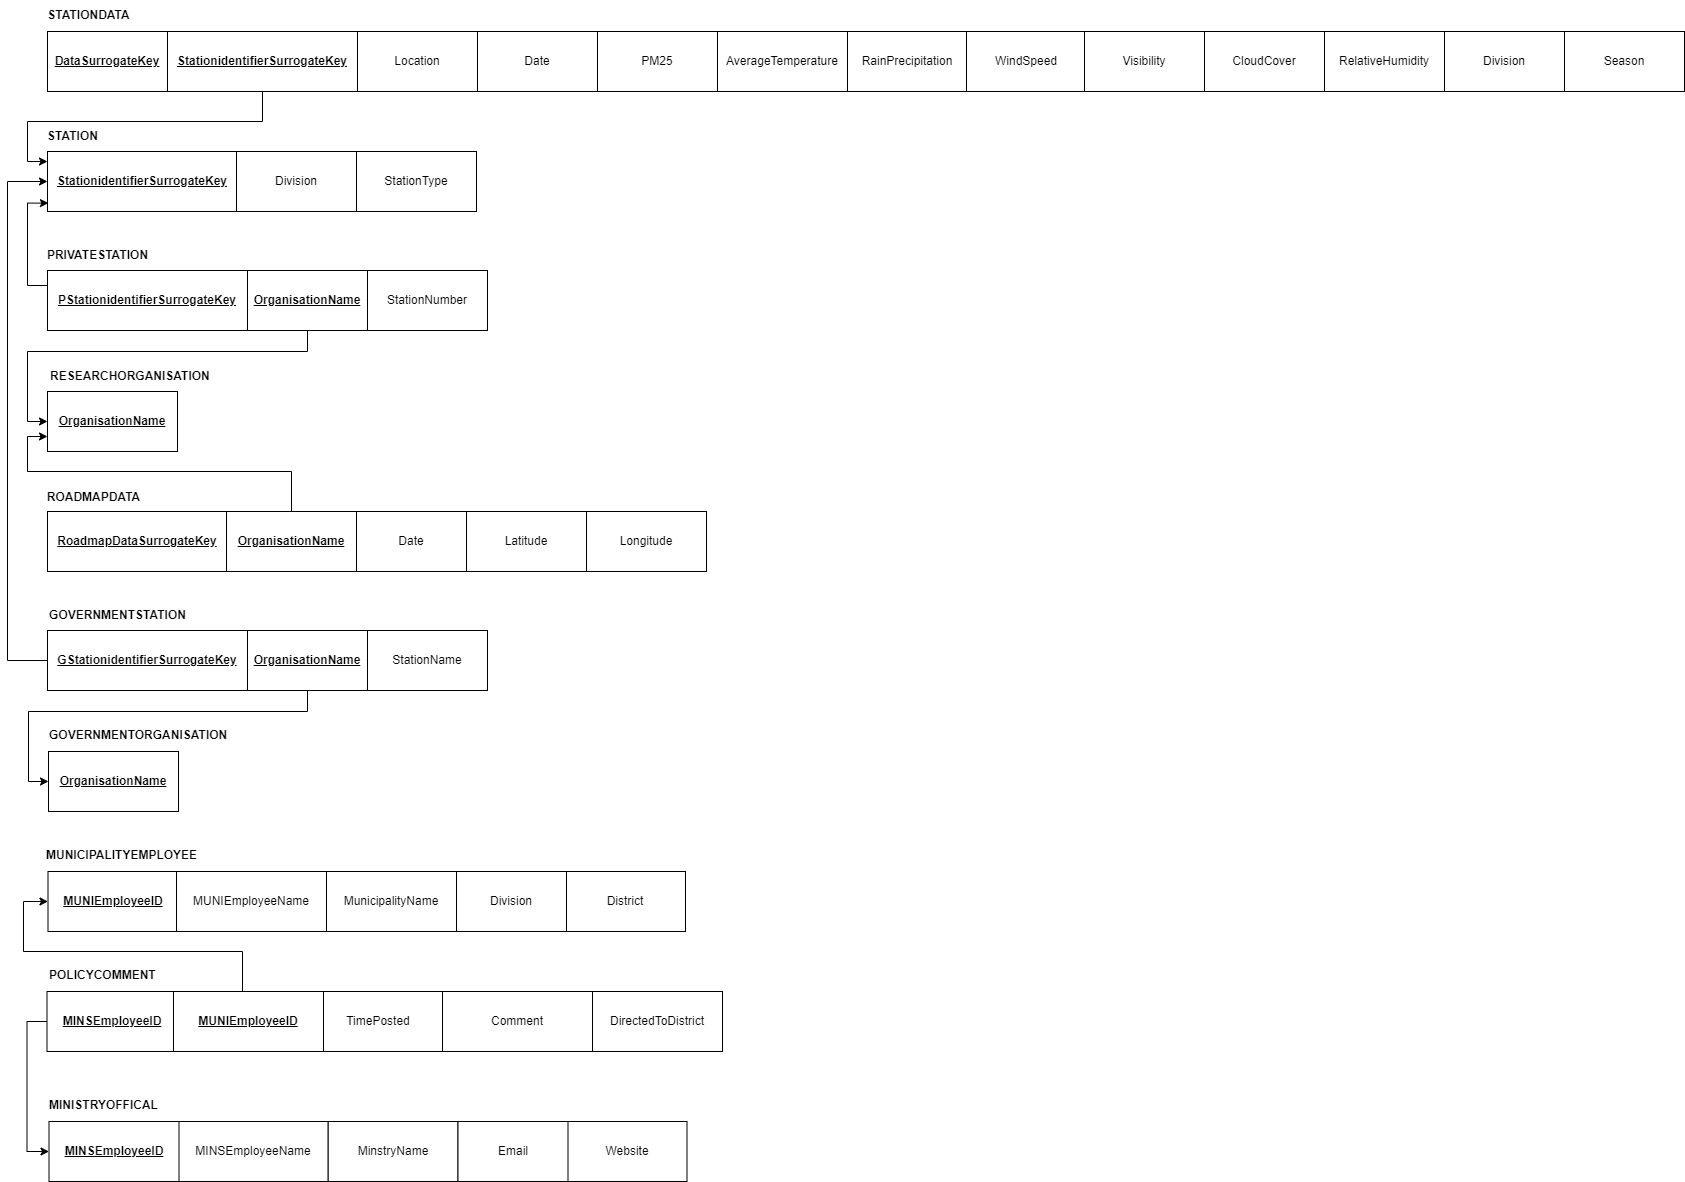

The diagram above was exported from draw.io. Its source (the exported page's mxGraphModel, read from the mxfile embedded in the PNG):
<mxGraphModel dx="1248" dy="604" grid="1" gridSize="10" guides="1" tooltips="1" connect="1" arrows="1" fold="1" page="1" pageScale="1" pageWidth="1750" pageHeight="1250" math="0" shadow="0">
  <root>
    <mxCell id="0" />
    <mxCell id="1" parent="0" />
    <mxCell id="ZoIrjNhyJp5aEMFjkI-h-16" style="edgeStyle=orthogonalEdgeStyle;rounded=0;orthogonalLoop=1;jettySize=auto;html=1;entryX=0.995;entryY=0.696;entryDx=0;entryDy=0;entryPerimeter=0;" parent="1" edge="1">
      <mxGeometry relative="1" as="geometry">
        <mxPoint x="834.375" y="354.79999999999995" as="targetPoint" />
        <Array as="points">
          <mxPoint x="743" y="300" />
          <mxPoint x="855" y="300" />
          <mxPoint x="855" y="355" />
        </Array>
      </mxGeometry>
    </mxCell>
    <mxCell id="ZoIrjNhyJp5aEMFjkI-h-17" value="&lt;span style=&quot;font-weight: 700; text-align: left; text-decoration-line: underline;&quot;&gt;DataSurrogateKey&lt;/span&gt;" style="rounded=0;whiteSpace=wrap;html=1;" parent="1" vertex="1">
      <mxGeometry x="80" y="80" width="120" height="60" as="geometry" />
    </mxCell>
    <mxCell id="ZoIrjNhyJp5aEMFjkI-h-18" value="&lt;b&gt;STATIONDATA&lt;/b&gt;" style="text;html=1;align=center;verticalAlign=middle;resizable=0;points=[];autosize=1;strokeColor=none;fillColor=none;" parent="1" vertex="1">
      <mxGeometry x="66" y="49" width="110" height="30" as="geometry" />
    </mxCell>
    <mxCell id="ZoIrjNhyJp5aEMFjkI-h-19" value="&lt;span style=&quot;text-align: left;&quot;&gt;Location&lt;/span&gt;" style="rounded=0;whiteSpace=wrap;html=1;" parent="1" vertex="1">
      <mxGeometry x="390" y="80" width="120" height="60" as="geometry" />
    </mxCell>
    <mxCell id="ZoIrjNhyJp5aEMFjkI-h-20" value="&lt;span style=&quot;text-align: left;&quot;&gt;Date&lt;/span&gt;" style="rounded=0;whiteSpace=wrap;html=1;" parent="1" vertex="1">
      <mxGeometry x="510" y="80" width="120" height="60" as="geometry" />
    </mxCell>
    <mxCell id="ZoIrjNhyJp5aEMFjkI-h-21" value="&lt;span style=&quot;text-align: left;&quot;&gt;PM25&lt;/span&gt;" style="rounded=0;whiteSpace=wrap;html=1;" parent="1" vertex="1">
      <mxGeometry x="630" y="80" width="120" height="60" as="geometry" />
    </mxCell>
    <mxCell id="ZoIrjNhyJp5aEMFjkI-h-22" value="&lt;span style=&quot;text-align: left;&quot;&gt;AverageTemperature&lt;/span&gt;" style="rounded=0;whiteSpace=wrap;html=1;" parent="1" vertex="1">
      <mxGeometry x="750" y="80" width="130" height="60" as="geometry" />
    </mxCell>
    <mxCell id="ZoIrjNhyJp5aEMFjkI-h-23" value="&lt;span style=&quot;text-align: left;&quot;&gt;RainPrecipitation&lt;/span&gt;" style="rounded=0;whiteSpace=wrap;html=1;" parent="1" vertex="1">
      <mxGeometry x="880" y="80" width="120" height="60" as="geometry" />
    </mxCell>
    <mxCell id="ZoIrjNhyJp5aEMFjkI-h-24" value="&lt;span style=&quot;text-align: left;&quot;&gt;WindSpeed&lt;/span&gt;" style="rounded=0;whiteSpace=wrap;html=1;" parent="1" vertex="1">
      <mxGeometry x="999" y="80" width="120" height="60" as="geometry" />
    </mxCell>
    <mxCell id="ZoIrjNhyJp5aEMFjkI-h-25" value="&lt;span style=&quot;text-align: left;&quot;&gt;Visibility&lt;/span&gt;" style="rounded=0;whiteSpace=wrap;html=1;" parent="1" vertex="1">
      <mxGeometry x="1117" y="80" width="120" height="60" as="geometry" />
    </mxCell>
    <mxCell id="ZoIrjNhyJp5aEMFjkI-h-26" value="&lt;span style=&quot;text-align: left;&quot;&gt;CloudCover&lt;/span&gt;" style="rounded=0;whiteSpace=wrap;html=1;" parent="1" vertex="1">
      <mxGeometry x="1237" y="80" width="120" height="60" as="geometry" />
    </mxCell>
    <mxCell id="ZoIrjNhyJp5aEMFjkI-h-27" value="&lt;span style=&quot;text-align: left;&quot;&gt;RelativeHumidity&lt;/span&gt;" style="rounded=0;whiteSpace=wrap;html=1;" parent="1" vertex="1">
      <mxGeometry x="1357" y="80" width="120" height="60" as="geometry" />
    </mxCell>
    <mxCell id="ZoIrjNhyJp5aEMFjkI-h-28" value="&lt;span style=&quot;font-weight: 700; text-align: left; text-decoration-line: underline;&quot;&gt;StationidentifierSurrogateKey&lt;/span&gt;" style="rounded=0;whiteSpace=wrap;html=1;" parent="1" vertex="1">
      <mxGeometry x="80" y="200" width="190" height="60" as="geometry" />
    </mxCell>
    <mxCell id="ZoIrjNhyJp5aEMFjkI-h-29" value="&lt;b&gt;STATION&lt;/b&gt;" style="text;html=1;align=center;verticalAlign=middle;resizable=0;points=[];autosize=1;strokeColor=none;fillColor=none;" parent="1" vertex="1">
      <mxGeometry x="70" y="170" width="70" height="30" as="geometry" />
    </mxCell>
    <mxCell id="ZoIrjNhyJp5aEMFjkI-h-30" value="&lt;span style=&quot;text-align: left;&quot;&gt;Division&lt;/span&gt;" style="rounded=0;whiteSpace=wrap;html=1;" parent="1" vertex="1">
      <mxGeometry x="269" y="200" width="120" height="60" as="geometry" />
    </mxCell>
    <mxCell id="ZoIrjNhyJp5aEMFjkI-h-31" value="&lt;span style=&quot;text-align: left;&quot;&gt;StationType&lt;/span&gt;" style="rounded=0;whiteSpace=wrap;html=1;" parent="1" vertex="1">
      <mxGeometry x="389" y="200" width="120" height="60" as="geometry" />
    </mxCell>
    <mxCell id="AafKOmIe7SDXZY3rJRMZ-4" style="edgeStyle=orthogonalEdgeStyle;rounded=0;orthogonalLoop=1;jettySize=auto;html=1;exitX=0.5;exitY=1;exitDx=0;exitDy=0;entryX=0;entryY=0.167;entryDx=0;entryDy=0;fontSize=11;entryPerimeter=0;" parent="1" source="ZoIrjNhyJp5aEMFjkI-h-39" target="ZoIrjNhyJp5aEMFjkI-h-28" edge="1">
      <mxGeometry relative="1" as="geometry" />
    </mxCell>
    <mxCell id="ZoIrjNhyJp5aEMFjkI-h-39" value="&lt;span style=&quot;font-weight: 700; text-align: left;&quot;&gt;&lt;u&gt;StationidentifierSurrogateKey&lt;/u&gt;&lt;/span&gt;" style="rounded=0;whiteSpace=wrap;html=1;" parent="1" vertex="1">
      <mxGeometry x="200" y="80" width="190" height="60" as="geometry" />
    </mxCell>
    <mxCell id="AafKOmIe7SDXZY3rJRMZ-5" style="edgeStyle=orthogonalEdgeStyle;rounded=0;orthogonalLoop=1;jettySize=auto;html=1;exitX=0;exitY=0.25;exitDx=0;exitDy=0;entryX=0.005;entryY=0.86;entryDx=0;entryDy=0;entryPerimeter=0;fontSize=11;" parent="1" source="ZoIrjNhyJp5aEMFjkI-h-47" target="ZoIrjNhyJp5aEMFjkI-h-28" edge="1">
      <mxGeometry relative="1" as="geometry" />
    </mxCell>
    <mxCell id="ZoIrjNhyJp5aEMFjkI-h-47" value="&lt;span style=&quot;font-weight: 700; text-align: left; text-decoration-line: underline;&quot;&gt;PStationidentifierSurrogateKey&lt;/span&gt;" style="rounded=0;whiteSpace=wrap;html=1;" parent="1" vertex="1">
      <mxGeometry x="80" y="319" width="200" height="60" as="geometry" />
    </mxCell>
    <mxCell id="ZoIrjNhyJp5aEMFjkI-h-48" value="&lt;span style=&quot;font-weight: 700;&quot;&gt;PRIVATESTATION&lt;/span&gt;" style="text;html=1;align=center;verticalAlign=middle;resizable=0;points=[];autosize=1;strokeColor=none;fillColor=none;" parent="1" vertex="1">
      <mxGeometry x="70" y="289" width="120" height="30" as="geometry" />
    </mxCell>
    <mxCell id="ZoIrjNhyJp5aEMFjkI-h-49" value="&lt;span style=&quot;text-align: left;&quot;&gt;StationNumber&lt;/span&gt;" style="rounded=0;whiteSpace=wrap;html=1;" parent="1" vertex="1">
      <mxGeometry x="400" y="319" width="120" height="60" as="geometry" />
    </mxCell>
    <mxCell id="ZoIrjNhyJp5aEMFjkI-h-71" value="&lt;span style=&quot;font-weight: 700; text-align: left; text-decoration-line: underline;&quot;&gt;OrganisationName&lt;/span&gt;" style="rounded=0;whiteSpace=wrap;html=1;" parent="1" vertex="1">
      <mxGeometry x="80" y="440" width="130" height="60" as="geometry" />
    </mxCell>
    <mxCell id="AafKOmIe7SDXZY3rJRMZ-6" style="edgeStyle=orthogonalEdgeStyle;rounded=0;orthogonalLoop=1;jettySize=auto;html=1;exitX=0.5;exitY=1;exitDx=0;exitDy=0;entryX=0;entryY=0.5;entryDx=0;entryDy=0;fontSize=11;" parent="1" edge="1">
      <mxGeometry relative="1" as="geometry">
        <mxPoint x="340" y="379" as="sourcePoint" />
        <mxPoint x="80" y="470.0000000000001" as="targetPoint" />
        <Array as="points">
          <mxPoint x="340" y="400" />
          <mxPoint x="60" y="400" />
          <mxPoint x="60" y="470" />
        </Array>
      </mxGeometry>
    </mxCell>
    <mxCell id="ZoIrjNhyJp5aEMFjkI-h-75" value="&lt;span style=&quot;font-weight: 700; text-align: left;&quot;&gt;&lt;u&gt;OrganisationName&lt;/u&gt;&lt;/span&gt;" style="rounded=0;whiteSpace=wrap;html=1;" parent="1" vertex="1">
      <mxGeometry x="280" y="319" width="120" height="60" as="geometry" />
    </mxCell>
    <mxCell id="ZoIrjNhyJp5aEMFjkI-h-82" value="&lt;span style=&quot;font-weight: 700; text-align: left; text-decoration-line: underline;&quot;&gt;RoadmapDataSurrogateKey&lt;/span&gt;" style="rounded=0;whiteSpace=wrap;html=1;" parent="1" vertex="1">
      <mxGeometry x="80" y="560" width="180" height="60" as="geometry" />
    </mxCell>
    <mxCell id="ZoIrjNhyJp5aEMFjkI-h-84" value="&lt;span style=&quot;text-align: left;&quot;&gt;Latitude&lt;/span&gt;" style="rounded=0;whiteSpace=wrap;html=1;" parent="1" vertex="1">
      <mxGeometry x="499" y="560" width="120" height="60" as="geometry" />
    </mxCell>
    <mxCell id="ZoIrjNhyJp5aEMFjkI-h-85" value="&lt;span style=&quot;text-align: left;&quot;&gt;Longitude&lt;/span&gt;" style="rounded=0;whiteSpace=wrap;html=1;" parent="1" vertex="1">
      <mxGeometry x="619" y="560" width="120" height="60" as="geometry" />
    </mxCell>
    <mxCell id="ZoIrjNhyJp5aEMFjkI-h-95" value="&lt;span style=&quot;text-align: left;&quot;&gt;Date&lt;/span&gt;" style="rounded=0;whiteSpace=wrap;html=1;" parent="1" vertex="1">
      <mxGeometry x="389" y="560" width="110" height="60" as="geometry" />
    </mxCell>
    <mxCell id="AafKOmIe7SDXZY3rJRMZ-11" style="edgeStyle=orthogonalEdgeStyle;rounded=0;orthogonalLoop=1;jettySize=auto;html=1;exitX=0;exitY=0.5;exitDx=0;exitDy=0;entryX=0;entryY=0.5;entryDx=0;entryDy=0;fontSize=11;" parent="1" source="ZoIrjNhyJp5aEMFjkI-h-97" target="ZoIrjNhyJp5aEMFjkI-h-28" edge="1">
      <mxGeometry relative="1" as="geometry">
        <Array as="points">
          <mxPoint x="40" y="709" />
          <mxPoint x="40" y="230" />
        </Array>
      </mxGeometry>
    </mxCell>
    <mxCell id="ZoIrjNhyJp5aEMFjkI-h-97" value="&lt;span style=&quot;font-weight: 700; text-align: left; text-decoration-line: underline;&quot;&gt;GStationidentifierSurrogateKey&lt;/span&gt;" style="rounded=0;whiteSpace=wrap;html=1;" parent="1" vertex="1">
      <mxGeometry x="80" y="679" width="200" height="60" as="geometry" />
    </mxCell>
    <mxCell id="ZoIrjNhyJp5aEMFjkI-h-98" value="&lt;span style=&quot;font-weight: 700;&quot;&gt;ROADMAPDATA&lt;/span&gt;" style="text;html=1;align=center;verticalAlign=middle;resizable=0;points=[];autosize=1;strokeColor=none;fillColor=none;" parent="1" vertex="1">
      <mxGeometry x="66" y="531" width="120" height="30" as="geometry" />
    </mxCell>
    <mxCell id="ZoIrjNhyJp5aEMFjkI-h-100" value="&lt;span style=&quot;text-align: left;&quot;&gt;StationName&lt;/span&gt;" style="rounded=0;whiteSpace=wrap;html=1;" parent="1" vertex="1">
      <mxGeometry x="400" y="679" width="120" height="60" as="geometry" />
    </mxCell>
    <mxCell id="ZoIrjNhyJp5aEMFjkI-h-109" value="&lt;span style=&quot;font-weight: 700; text-align: center;&quot;&gt;RESEARCHORGANISATION&lt;/span&gt;" style="text;whiteSpace=wrap;html=1;" parent="1" vertex="1">
      <mxGeometry x="81" y="411" width="90" height="29" as="geometry" />
    </mxCell>
    <mxCell id="ZoIrjNhyJp5aEMFjkI-h-110" value="&lt;span style=&quot;font-weight: 700;&quot;&gt;GOVERNMENTSTATION&lt;/span&gt;" style="text;html=1;align=center;verticalAlign=middle;resizable=0;points=[];autosize=1;strokeColor=none;fillColor=none;fontSize=12;" parent="1" vertex="1">
      <mxGeometry x="70" y="649" width="160" height="30" as="geometry" />
    </mxCell>
    <mxCell id="AafKOmIe7SDXZY3rJRMZ-1" value="&lt;span style=&quot;text-align: left;&quot;&gt;Division&lt;/span&gt;" style="rounded=0;whiteSpace=wrap;html=1;" parent="1" vertex="1">
      <mxGeometry x="1477" y="80" width="120" height="60" as="geometry" />
    </mxCell>
    <mxCell id="AafKOmIe7SDXZY3rJRMZ-3" value="&lt;span style=&quot;text-align: left;&quot;&gt;Season&lt;/span&gt;" style="rounded=0;whiteSpace=wrap;html=1;" parent="1" vertex="1">
      <mxGeometry x="1597" y="80" width="120" height="60" as="geometry" />
    </mxCell>
    <mxCell id="AafKOmIe7SDXZY3rJRMZ-10" style="edgeStyle=orthogonalEdgeStyle;rounded=0;orthogonalLoop=1;jettySize=auto;html=1;exitX=0.5;exitY=0;exitDx=0;exitDy=0;entryX=0;entryY=0.75;entryDx=0;entryDy=0;fontSize=11;" parent="1" source="AafKOmIe7SDXZY3rJRMZ-9" target="ZoIrjNhyJp5aEMFjkI-h-71" edge="1">
      <mxGeometry relative="1" as="geometry">
        <Array as="points">
          <mxPoint x="324" y="520" />
          <mxPoint x="60" y="520" />
          <mxPoint x="60" y="485" />
        </Array>
      </mxGeometry>
    </mxCell>
    <mxCell id="AafKOmIe7SDXZY3rJRMZ-9" value="&lt;span style=&quot;font-weight: 700; text-align: left;&quot;&gt;&lt;u&gt;OrganisationName&lt;/u&gt;&lt;/span&gt;" style="rounded=0;whiteSpace=wrap;html=1;" parent="1" vertex="1">
      <mxGeometry x="259" y="560" width="130" height="60" as="geometry" />
    </mxCell>
    <mxCell id="AafKOmIe7SDXZY3rJRMZ-12" value="&lt;span style=&quot;font-weight: 700; text-align: left; text-decoration-line: underline;&quot;&gt;OrganisationName&lt;/span&gt;" style="rounded=0;whiteSpace=wrap;html=1;" parent="1" vertex="1">
      <mxGeometry x="81" y="800" width="130" height="60" as="geometry" />
    </mxCell>
    <mxCell id="AafKOmIe7SDXZY3rJRMZ-13" value="&lt;span style=&quot;font-weight: 700; text-align: center;&quot;&gt;GOVERNMENTORGANISATION&lt;/span&gt;" style="text;whiteSpace=wrap;html=1;" parent="1" vertex="1">
      <mxGeometry x="80" y="770" width="90" height="30" as="geometry" />
    </mxCell>
    <mxCell id="AafKOmIe7SDXZY3rJRMZ-15" style="edgeStyle=orthogonalEdgeStyle;rounded=0;orthogonalLoop=1;jettySize=auto;html=1;exitX=0.5;exitY=1;exitDx=0;exitDy=0;entryX=0;entryY=0.5;entryDx=0;entryDy=0;fontSize=11;" parent="1" source="AafKOmIe7SDXZY3rJRMZ-14" target="AafKOmIe7SDXZY3rJRMZ-12" edge="1">
      <mxGeometry relative="1" as="geometry">
        <Array as="points">
          <mxPoint x="340" y="760" />
          <mxPoint x="61" y="760" />
          <mxPoint x="61" y="830" />
        </Array>
      </mxGeometry>
    </mxCell>
    <mxCell id="AafKOmIe7SDXZY3rJRMZ-14" value="&lt;span style=&quot;font-weight: 700; text-align: left;&quot;&gt;&lt;u&gt;OrganisationName&lt;/u&gt;&lt;/span&gt;" style="rounded=0;whiteSpace=wrap;html=1;" parent="1" vertex="1">
      <mxGeometry x="280" y="679" width="120" height="60" as="geometry" />
    </mxCell>
    <mxCell id="AafKOmIe7SDXZY3rJRMZ-16" value="&lt;span style=&quot;font-weight: 700; text-align: left; text-decoration-line: underline;&quot;&gt;MUNIEmployeeID&lt;/span&gt;" style="rounded=0;whiteSpace=wrap;html=1;" parent="1" vertex="1">
      <mxGeometry x="80.5" y="920" width="130" height="60" as="geometry" />
    </mxCell>
    <mxCell id="AafKOmIe7SDXZY3rJRMZ-17" value="&lt;span style=&quot;font-weight: 700; text-align: center;&quot;&gt;MUNICIPALITYEMPLOYEE&lt;/span&gt;" style="text;whiteSpace=wrap;html=1;" parent="1" vertex="1">
      <mxGeometry x="76.5" y="890" width="90" height="30" as="geometry" />
    </mxCell>
    <mxCell id="AafKOmIe7SDXZY3rJRMZ-22" value="&lt;span style=&quot;text-align: left;&quot;&gt;District&lt;/span&gt;" style="rounded=0;whiteSpace=wrap;html=1;" parent="1" vertex="1">
      <mxGeometry x="598" y="920" width="120" height="60" as="geometry" />
    </mxCell>
    <mxCell id="AafKOmIe7SDXZY3rJRMZ-24" value="&lt;span style=&quot;text-align: left;&quot;&gt;MunicipalityName&lt;/span&gt;" style="rounded=0;whiteSpace=wrap;html=1;" parent="1" vertex="1">
      <mxGeometry x="359" y="920" width="130" height="60" as="geometry" />
    </mxCell>
    <mxCell id="AafKOmIe7SDXZY3rJRMZ-25" value="&lt;span style=&quot;text-align: left;&quot;&gt;MUNIEmployeeName&lt;/span&gt;" style="rounded=0;whiteSpace=wrap;html=1;" parent="1" vertex="1">
      <mxGeometry x="209" y="920" width="150" height="60" as="geometry" />
    </mxCell>
    <mxCell id="AafKOmIe7SDXZY3rJRMZ-26" value="&lt;span style=&quot;text-align: left;&quot;&gt;Division&lt;/span&gt;" style="rounded=0;whiteSpace=wrap;html=1;" parent="1" vertex="1">
      <mxGeometry x="489" y="920" width="110" height="60" as="geometry" />
    </mxCell>
    <mxCell id="AafKOmIe7SDXZY3rJRMZ-39" value="&lt;span style=&quot;font-weight: 700; text-align: center;&quot;&gt;POLICYCOMMENT&lt;/span&gt;" style="text;whiteSpace=wrap;html=1;" parent="1" vertex="1">
      <mxGeometry x="79.5" y="1010" width="90" height="30" as="geometry" />
    </mxCell>
    <mxCell id="AafKOmIe7SDXZY3rJRMZ-40" value="&lt;span style=&quot;text-align: left;&quot;&gt;TimePosted&lt;/span&gt;" style="rounded=0;whiteSpace=wrap;html=1;" parent="1" vertex="1">
      <mxGeometry x="345.5" y="1040" width="130" height="60" as="geometry" />
    </mxCell>
    <mxCell id="AafKOmIe7SDXZY3rJRMZ-41" value="&lt;span style=&quot;text-align: left;&quot;&gt;Comment&lt;/span&gt;" style="rounded=0;whiteSpace=wrap;html=1;" parent="1" vertex="1">
      <mxGeometry x="475" y="1040" width="150" height="60" as="geometry" />
    </mxCell>
    <mxCell id="AafKOmIe7SDXZY3rJRMZ-42" value="&lt;span style=&quot;text-align: left;&quot;&gt;DirectedToDistrict&lt;/span&gt;" style="rounded=0;whiteSpace=wrap;html=1;" parent="1" vertex="1">
      <mxGeometry x="625" y="1040" width="130" height="60" as="geometry" />
    </mxCell>
    <mxCell id="AafKOmIe7SDXZY3rJRMZ-48" style="edgeStyle=orthogonalEdgeStyle;rounded=0;orthogonalLoop=1;jettySize=auto;html=1;exitX=0.5;exitY=0;exitDx=0;exitDy=0;entryX=0;entryY=0.5;entryDx=0;entryDy=0;fontSize=11;" parent="1" source="AafKOmIe7SDXZY3rJRMZ-47" target="AafKOmIe7SDXZY3rJRMZ-16" edge="1">
      <mxGeometry relative="1" as="geometry">
        <Array as="points">
          <mxPoint x="275" y="1000" />
          <mxPoint x="56" y="1000" />
          <mxPoint x="56" y="950" />
        </Array>
      </mxGeometry>
    </mxCell>
    <mxCell id="AafKOmIe7SDXZY3rJRMZ-47" value="&lt;span style=&quot;font-weight: 700; text-align: left; text-decoration-line: underline;&quot;&gt;MUNIEmployeeID&lt;/span&gt;" style="rounded=0;whiteSpace=wrap;html=1;" parent="1" vertex="1">
      <mxGeometry x="200" y="1040" width="150" height="60" as="geometry" />
    </mxCell>
    <mxCell id="AafKOmIe7SDXZY3rJRMZ-49" value="&lt;span style=&quot;font-weight: 700; text-align: left; text-decoration-line: underline;&quot;&gt;MINSEmployeeID&lt;/span&gt;" style="rounded=0;whiteSpace=wrap;html=1;" parent="1" vertex="1">
      <mxGeometry x="81.5" y="1040" width="130" height="60" as="geometry" />
    </mxCell>
    <mxCell id="AafKOmIe7SDXZY3rJRMZ-50" value="&lt;span style=&quot;font-weight: 700; text-align: left; text-decoration-line: underline;&quot;&gt;MUNIEmployeeID&lt;/span&gt;" style="rounded=0;whiteSpace=wrap;html=1;" parent="1" vertex="1">
      <mxGeometry x="206" y="1040" width="150" height="60" as="geometry" />
    </mxCell>
    <mxCell id="AafKOmIe7SDXZY3rJRMZ-67" style="edgeStyle=orthogonalEdgeStyle;rounded=0;orthogonalLoop=1;jettySize=auto;html=1;exitX=0;exitY=0.5;exitDx=0;exitDy=0;entryX=0;entryY=0.5;entryDx=0;entryDy=0;fontSize=11;" parent="1" source="AafKOmIe7SDXZY3rJRMZ-51" target="AafKOmIe7SDXZY3rJRMZ-64" edge="1">
      <mxGeometry relative="1" as="geometry" />
    </mxCell>
    <mxCell id="AafKOmIe7SDXZY3rJRMZ-51" value="&lt;span style=&quot;font-weight: 700; text-align: left; text-decoration-line: underline;&quot;&gt;MINSEmployeeID&lt;/span&gt;" style="rounded=0;whiteSpace=wrap;html=1;" parent="1" vertex="1">
      <mxGeometry x="79.5" y="1040" width="130" height="60" as="geometry" />
    </mxCell>
    <mxCell id="AafKOmIe7SDXZY3rJRMZ-52" value="&lt;span style=&quot;font-weight: 700; text-align: left; text-decoration-line: underline;&quot;&gt;MUNIEmployeeID&lt;/span&gt;" style="rounded=0;whiteSpace=wrap;html=1;" parent="1" vertex="1">
      <mxGeometry x="206" y="1040" width="150" height="60" as="geometry" />
    </mxCell>
    <mxCell id="AafKOmIe7SDXZY3rJRMZ-59" value="&lt;span style=&quot;text-align: left;&quot;&gt;Website&lt;/span&gt;" style="rounded=0;whiteSpace=wrap;html=1;" parent="1" vertex="1">
      <mxGeometry x="599.5" y="1170" width="120" height="60" as="geometry" />
    </mxCell>
    <mxCell id="AafKOmIe7SDXZY3rJRMZ-60" value="&lt;span style=&quot;text-align: left;&quot;&gt;MinstryName&lt;/span&gt;" style="rounded=0;whiteSpace=wrap;html=1;" parent="1" vertex="1">
      <mxGeometry x="360.5" y="1170" width="130" height="60" as="geometry" />
    </mxCell>
    <mxCell id="AafKOmIe7SDXZY3rJRMZ-61" value="&lt;span style=&quot;text-align: left;&quot;&gt;MINSEmployeeName&lt;/span&gt;" style="rounded=0;whiteSpace=wrap;html=1;" parent="1" vertex="1">
      <mxGeometry x="210.5" y="1170" width="150" height="60" as="geometry" />
    </mxCell>
    <mxCell id="AafKOmIe7SDXZY3rJRMZ-62" value="&lt;span style=&quot;text-align: left;&quot;&gt;Email&lt;/span&gt;" style="rounded=0;whiteSpace=wrap;html=1;" parent="1" vertex="1">
      <mxGeometry x="490.5" y="1170" width="110" height="60" as="geometry" />
    </mxCell>
    <mxCell id="AafKOmIe7SDXZY3rJRMZ-63" value="&lt;span style=&quot;font-weight: 700; text-align: center;&quot;&gt;MINISTRYOFFICAL&lt;/span&gt;" style="text;whiteSpace=wrap;html=1;" parent="1" vertex="1">
      <mxGeometry x="80" y="1140" width="90" height="30" as="geometry" />
    </mxCell>
    <mxCell id="AafKOmIe7SDXZY3rJRMZ-64" value="&lt;span style=&quot;font-weight: 700; text-align: left; text-decoration-line: underline;&quot;&gt;MINSEmployeeID&lt;/span&gt;" style="rounded=0;whiteSpace=wrap;html=1;" parent="1" vertex="1">
      <mxGeometry x="81.5" y="1170" width="130" height="60" as="geometry" />
    </mxCell>
  </root>
</mxGraphModel>